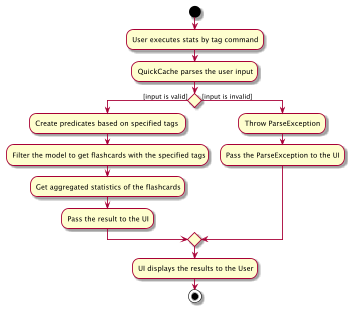

The diagram above was rendered by PlantUML. Its source (embedded in the PNG):
@startuml
scale max 300 height

start
:User executes stats by tag command;
:QuickCache parses the user input;

if () then ([input is valid])
    :Create predicates based on specified tags;
    :Filter the model to get flashcards with the specified tags;
    :Get aggregated statistics of the flashcards;
    :Pass the result to the UI;
else ([input is invalid])
    :Throw ParseException;
    :Pass the ParseException to the UI;
endif
:UI displays the results to the User;

stop
@enduml